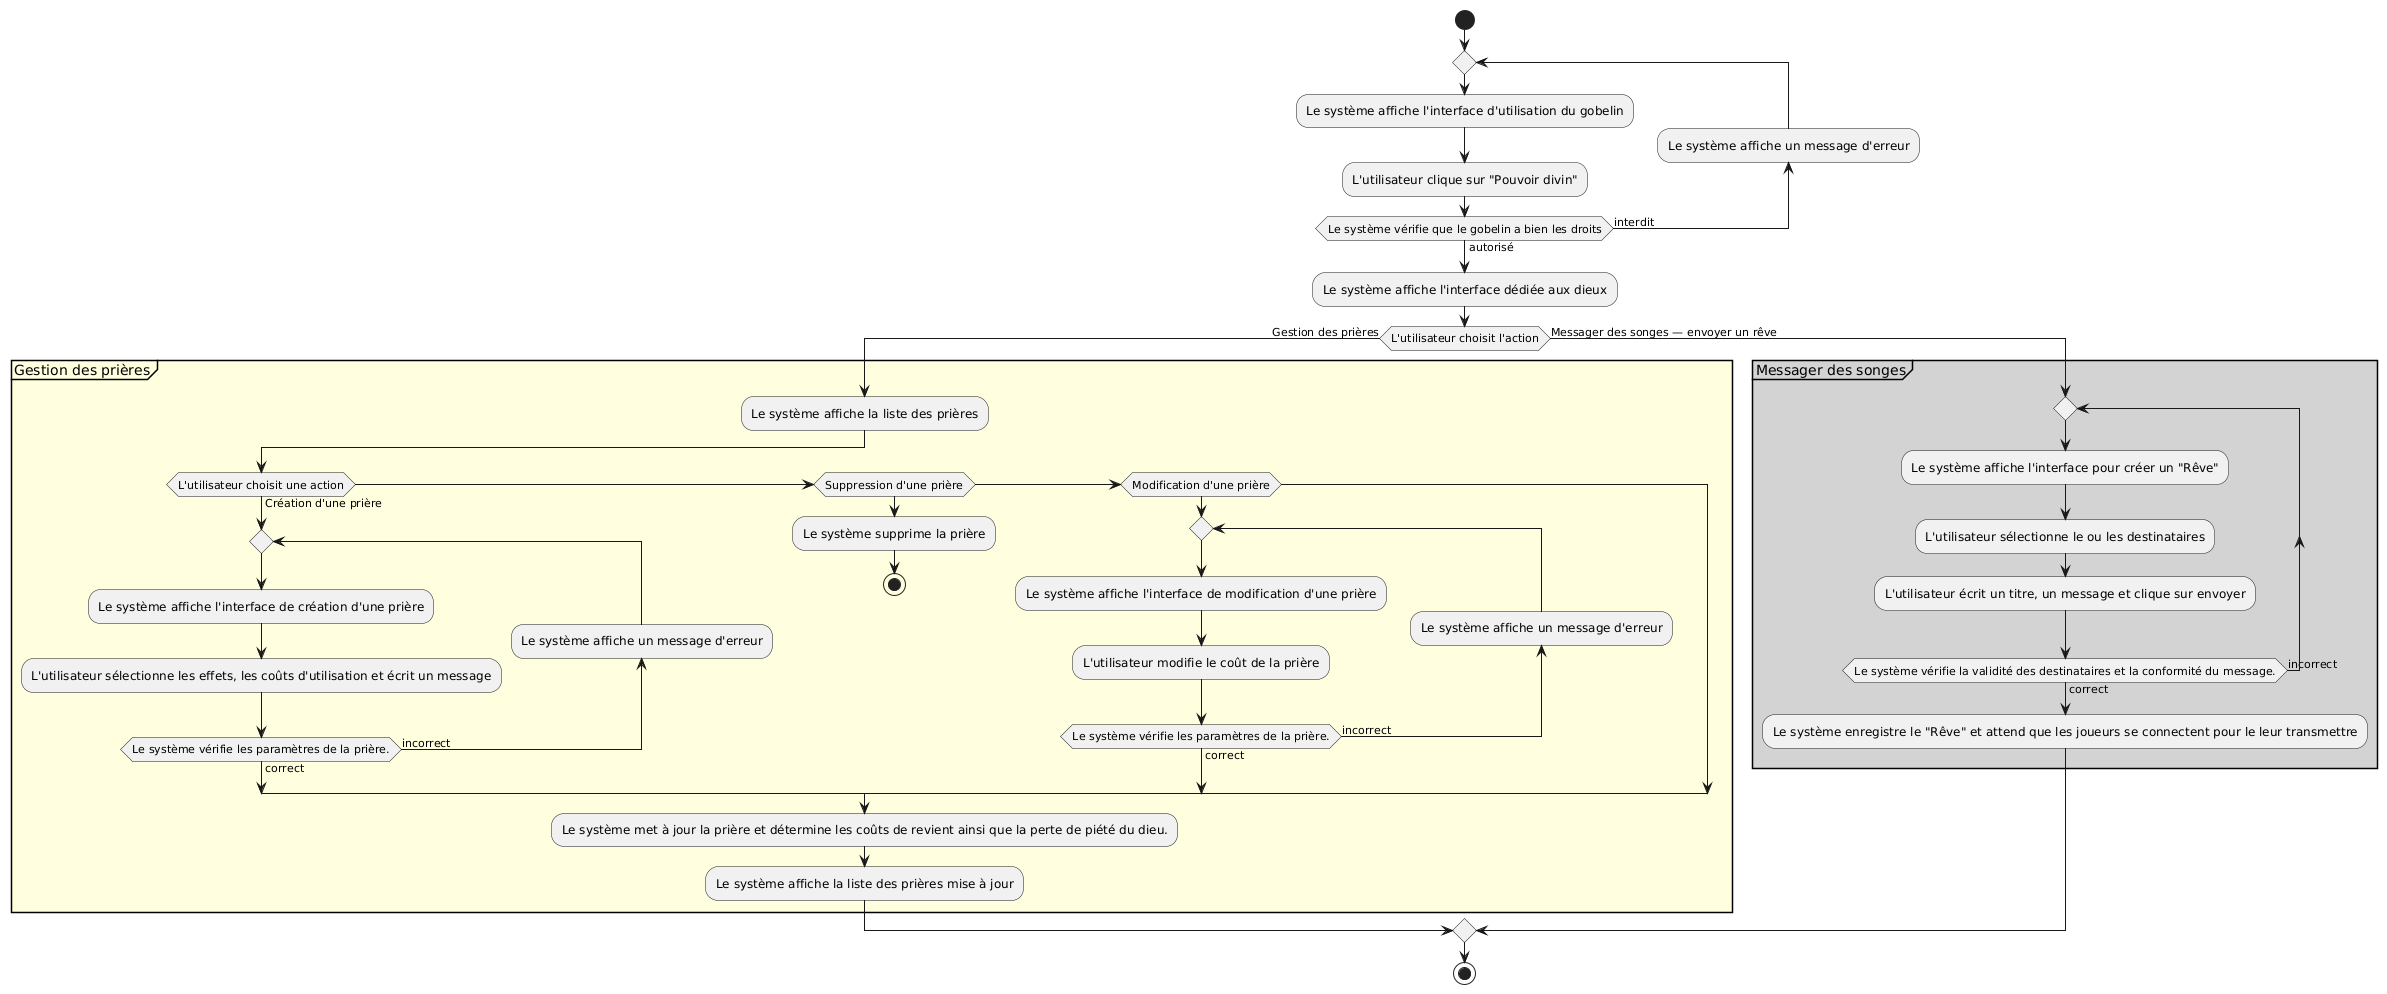

The diagram above was rendered by PlantUML. Its source (embedded in the PNG):
@startuml
start

repeat
:Le système affiche l'interface d'utilisation du gobelin;

:L'utilisateur clique sur "Pouvoir divin";

backward :Le système affiche un message d'erreur;
repeat while (Le système vérifie que le gobelin a bien les droits) is (interdit) not (autorisé)

:Le système affiche l'interface dédiée aux dieux;

if (L'utilisateur choisit l'action) then (Gestion des prières)

    partition #lightYellow "Gestion des prières" {
        :Le système affiche la liste des prières;

        if (L'utilisateur choisit une action) then (Création d'une prière)

            repeat
            :Le système affiche l'interface de création d'une prière;
            :L'utilisateur sélectionne les effets, les coûts d'utilisation et écrit un message;
            backward :Le système affiche un message d'erreur;
            repeat while (Le système vérifie les paramètres de la prière.) is (incorrect) not (correct)

        elseif (Suppression d'une prière)
            :Le système supprime la prière;
            stop

        elseif (Modification d'une prière)

            repeat
            :Le système affiche l'interface de modification d'une prière;
            :L'utilisateur modifie le coût de la prière;
            backward :Le système affiche un message d'erreur;
            repeat while (Le système vérifie les paramètres de la prière.) is (incorrect) not (correct)

        endif
        
        :Le système met à jour la prière et détermine les coûts de revient ainsi que la perte de piété du dieu.;
        :Le système affiche la liste des prières mise à jour;
    }

else (Messager des songes — envoyer un rêve)

    partition #lightGray "Messager des songes" {
        repeat
        :Le système affiche l'interface pour créer un "Rêve";
        :L'utilisateur sélectionne le ou les destinataires;
        :L'utilisateur écrit un titre, un message et clique sur envoyer;
        repeat while (Le système vérifie la validité des destinataires et la conformité du message.) is (incorrect) not (correct)
        :Le système enregistre le "Rêve" et attend que les joueurs se connectent pour le leur transmettre;
    }

endif

stop
@enduml